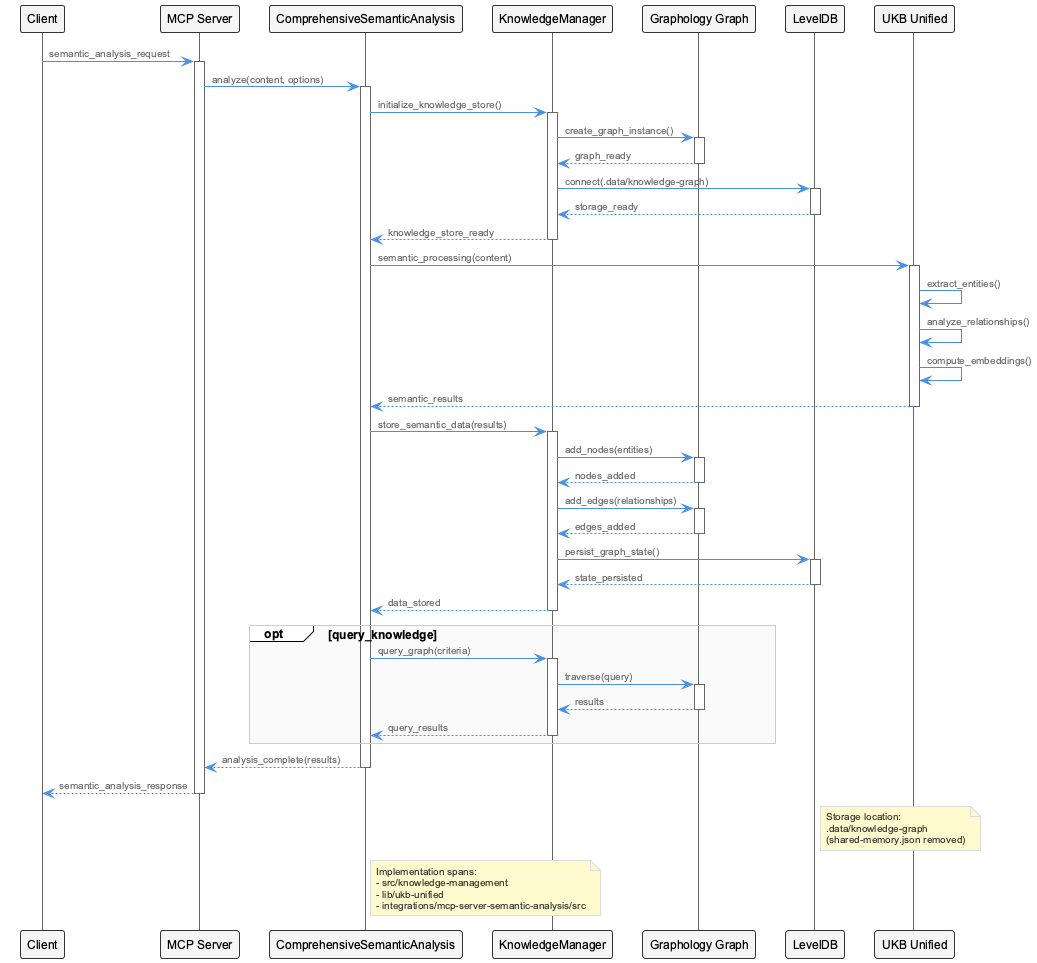

The diagram above was rendered by PlantUML. Its source (embedded in the PNG):
@startuml
!include /Users/q284340/Agentic/coding/docs/puml/_standard-style.puml

participant "Client" as client
participant "MCP Server" as mcp
participant "ComprehensiveSemanticAnalysis" as csa
participant "KnowledgeManager" as km
participant "Graphology Graph" as graph
participant "LevelDB" as leveldb
participant "UKB Unified" as ukb

client -> mcp: semantic_analysis_request
activate mcp

mcp -> csa: analyze(content, options)
activate csa

csa -> km: initialize_knowledge_store()
activate km

km -> graph: create_graph_instance()
activate graph
graph --> km: graph_ready
deactivate graph

km -> leveldb: connect(.data/knowledge-graph)
activate leveldb
leveldb --> km: storage_ready
deactivate leveldb

km --> csa: knowledge_store_ready
deactivate km

csa -> ukb: semantic_processing(content)
activate ukb

ukb -> ukb: extract_entities()
ukb -> ukb: analyze_relationships()
ukb -> ukb: compute_embeddings()

ukb --> csa: semantic_results
deactivate ukb

csa -> km: store_semantic_data(results)
activate km

km -> graph: add_nodes(entities)
activate graph
graph --> km: nodes_added
deactivate graph

km -> graph: add_edges(relationships)
activate graph
graph --> km: edges_added
deactivate graph

km -> leveldb: persist_graph_state()
activate leveldb
leveldb --> km: state_persisted
deactivate leveldb

km --> csa: data_stored
deactivate km

opt query_knowledge
    csa -> km: query_graph(criteria)
    activate km
    km -> graph: traverse(query)
    activate graph
    graph --> km: results
    deactivate graph
    km --> csa: query_results
    deactivate km
end

csa --> mcp: analysis_complete(results)
deactivate csa

mcp --> client: semantic_analysis_response
deactivate mcp

note right of leveldb
  Storage location:
  .data/knowledge-graph
  (shared-memory.json removed)
end note

note right of csa
  Implementation spans:
  - src/knowledge-management
  - lib/ukb-unified
  - integrations/mcp-server-semantic-analysis/src
end note

@enduml